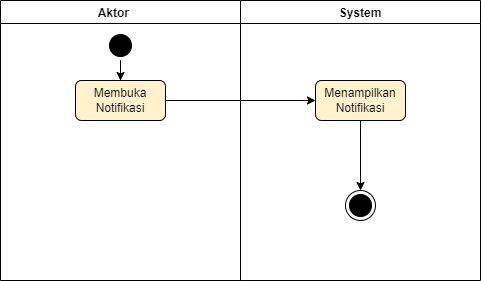

The diagram above was exported from draw.io. Its source (the exported page's mxGraphModel, read from the mxfile embedded in the PNG):
<mxGraphModel dx="1038" dy="571" grid="1" gridSize="10" guides="1" tooltips="1" connect="1" arrows="1" fold="1" page="1" pageScale="1" pageWidth="850" pageHeight="1100" math="0" shadow="0">
  <root>
    <mxCell id="0" />
    <mxCell id="1" parent="0" />
    <mxCell id="zdqRQBDNE4u72fhbaK6R-1" value="System" style="swimlane;" vertex="1" parent="1">
      <mxGeometry x="440" y="200" width="240" height="280" as="geometry" />
    </mxCell>
    <mxCell id="zdqRQBDNE4u72fhbaK6R-11" value="" style="edgeStyle=orthogonalEdgeStyle;rounded=0;orthogonalLoop=1;jettySize=auto;html=1;" edge="1" parent="zdqRQBDNE4u72fhbaK6R-1" source="zdqRQBDNE4u72fhbaK6R-8" target="zdqRQBDNE4u72fhbaK6R-10">
      <mxGeometry relative="1" as="geometry" />
    </mxCell>
    <mxCell id="zdqRQBDNE4u72fhbaK6R-8" value="Menampilkan Notifikasi" style="rounded=1;whiteSpace=wrap;html=1;fillColor=#fff2cc;strokeColor=#000000;gradientColor=none;" vertex="1" parent="zdqRQBDNE4u72fhbaK6R-1">
      <mxGeometry x="75" y="80" width="90" height="40" as="geometry" />
    </mxCell>
    <mxCell id="zdqRQBDNE4u72fhbaK6R-10" value="" style="ellipse;html=1;shape=endState;fillColor=#000000;strokeColor=default;" vertex="1" parent="zdqRQBDNE4u72fhbaK6R-1">
      <mxGeometry x="105" y="190" width="30" height="30" as="geometry" />
    </mxCell>
    <mxCell id="zdqRQBDNE4u72fhbaK6R-2" value="Aktor    " style="swimlane;" vertex="1" parent="1">
      <mxGeometry x="200" y="200" width="240" height="280" as="geometry" />
    </mxCell>
    <mxCell id="zdqRQBDNE4u72fhbaK6R-6" value="" style="edgeStyle=orthogonalEdgeStyle;rounded=0;orthogonalLoop=1;jettySize=auto;html=1;" edge="1" parent="zdqRQBDNE4u72fhbaK6R-2" source="zdqRQBDNE4u72fhbaK6R-3" target="zdqRQBDNE4u72fhbaK6R-5">
      <mxGeometry relative="1" as="geometry" />
    </mxCell>
    <mxCell id="zdqRQBDNE4u72fhbaK6R-3" value="" style="ellipse;html=1;shape=startState;fillColor=#000000;strokeColor=default;" vertex="1" parent="zdqRQBDNE4u72fhbaK6R-2">
      <mxGeometry x="105" y="30" width="30" height="30" as="geometry" />
    </mxCell>
    <mxCell id="zdqRQBDNE4u72fhbaK6R-5" value="Membuka Notifikasi" style="rounded=1;whiteSpace=wrap;html=1;fillColor=#fff2cc;strokeColor=#000000;gradientColor=none;" vertex="1" parent="zdqRQBDNE4u72fhbaK6R-2">
      <mxGeometry x="75" y="80" width="90" height="40" as="geometry" />
    </mxCell>
    <mxCell id="zdqRQBDNE4u72fhbaK6R-9" style="edgeStyle=orthogonalEdgeStyle;rounded=0;orthogonalLoop=1;jettySize=auto;html=1;entryX=0;entryY=0.5;entryDx=0;entryDy=0;" edge="1" parent="1" source="zdqRQBDNE4u72fhbaK6R-5" target="zdqRQBDNE4u72fhbaK6R-8">
      <mxGeometry relative="1" as="geometry" />
    </mxCell>
  </root>
</mxGraphModel>